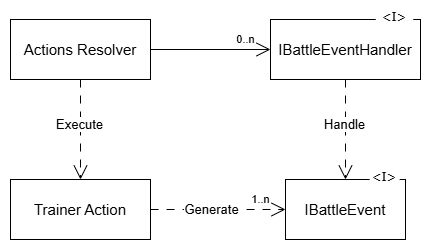

The diagram above was exported from draw.io. Its source (the exported page's mxGraphModel, read from the mxfile embedded in the PNG):
<mxGraphModel dx="719" dy="388" grid="1" gridSize="10" guides="1" tooltips="1" connect="1" arrows="1" fold="1" page="1" pageScale="1" pageWidth="827" pageHeight="1169" math="0" shadow="0">
  <root>
    <mxCell id="0" />
    <mxCell id="1" parent="0" />
    <mxCell id="oYBymcLju1VHsQksx1xr-31" connectable="0" parent="1" style="group" value="" vertex="1">
      <mxGeometry height="70" width="150" x="450" y="90" as="geometry" />
    </mxCell>
    <mxCell id="oYBymcLju1VHsQksx1xr-32" parent="oYBymcLju1VHsQksx1xr-31" style="rounded=0;whiteSpace=wrap;html=1;" value="&lt;font style=&quot;font-size: 15px;&quot;&gt;IBattleEventHandler&lt;/font&gt;" vertex="1">
      <mxGeometry height="60" width="150" y="10" as="geometry" />
    </mxCell>
    <mxCell id="oYBymcLju1VHsQksx1xr-33" parent="oYBymcLju1VHsQksx1xr-31" style="text;html=1;whiteSpace=wrap;strokeColor=none;fillColor=default;align=center;verticalAlign=middle;rounded=0;" value="&lt;font face=&quot;Verdana&quot;&gt;&amp;lt;I&amp;gt;&lt;/font&gt;" vertex="1">
      <mxGeometry height="16" width="37.5" x="105.21249999999995" as="geometry" />
    </mxCell>
    <mxCell id="oYBymcLju1VHsQksx1xr-34" parent="1" style="rounded=0;whiteSpace=wrap;html=1;" value="&lt;font style=&quot;font-size: 15px;&quot;&gt;Actions Resolver&lt;/font&gt;" vertex="1">
      <mxGeometry height="60" width="140" x="190" y="100" as="geometry" />
    </mxCell>
    <mxCell id="oYBymcLju1VHsQksx1xr-35" parent="1" style="rounded=0;whiteSpace=wrap;html=1;" value="&lt;font style=&quot;font-size: 15px;&quot;&gt;Trainer Action&lt;/font&gt;" vertex="1">
      <mxGeometry height="60" width="140" x="190" y="260" as="geometry" />
    </mxCell>
    <mxCell id="oYBymcLju1VHsQksx1xr-36" edge="1" parent="1" source="oYBymcLju1VHsQksx1xr-34" style="endArrow=open;html=1;rounded=0;endSize=12;endFill=0;" target="oYBymcLju1VHsQksx1xr-32" value="">
      <mxGeometry height="50" relative="1" width="50" as="geometry">
        <mxPoint x="362" y="80" as="sourcePoint" />
        <mxPoint x="450" y="80" as="targetPoint" />
      </mxGeometry>
    </mxCell>
    <mxCell id="oYBymcLju1VHsQksx1xr-37" connectable="0" parent="oYBymcLju1VHsQksx1xr-36" style="edgeLabel;html=1;align=center;verticalAlign=middle;resizable=0;points=[];" value="0..n" vertex="1">
      <mxGeometry relative="1" x="0.6154" y="2" as="geometry">
        <mxPoint x="-3" y="-8" as="offset" />
      </mxGeometry>
    </mxCell>
    <mxCell id="oYBymcLju1VHsQksx1xr-38" edge="1" parent="1" source="oYBymcLju1VHsQksx1xr-34" style="endArrow=open;html=1;rounded=0;endSize=12;endFill=0;dashed=1;dashPattern=8 8;" target="oYBymcLju1VHsQksx1xr-35" value="">
      <mxGeometry height="50" relative="1" width="50" as="geometry">
        <mxPoint x="330" y="-110" as="sourcePoint" />
        <mxPoint x="330" y="-20" as="targetPoint" />
      </mxGeometry>
    </mxCell>
    <mxCell id="oYBymcLju1VHsQksx1xr-39" connectable="0" parent="oYBymcLju1VHsQksx1xr-38" style="edgeLabel;html=1;align=center;verticalAlign=middle;resizable=0;points=[];" value="&lt;font style=&quot;font-size: 13px;&quot;&gt;Execute&lt;/font&gt;" vertex="1">
      <mxGeometry relative="1" x="-0.179" y="-1" as="geometry">
        <mxPoint y="3" as="offset" />
      </mxGeometry>
    </mxCell>
    <mxCell id="oYBymcLju1VHsQksx1xr-40" connectable="0" parent="1" style="group" value="" vertex="1">
      <mxGeometry height="70" width="120" x="465" y="250" as="geometry" />
    </mxCell>
    <mxCell id="oYBymcLju1VHsQksx1xr-41" parent="oYBymcLju1VHsQksx1xr-40" style="rounded=0;whiteSpace=wrap;html=1;" value="&lt;font style=&quot;font-size: 15px;&quot;&gt;IBattleEvent&lt;/font&gt;" vertex="1">
      <mxGeometry height="60" width="120" y="10" as="geometry" />
    </mxCell>
    <mxCell id="oYBymcLju1VHsQksx1xr-42" parent="oYBymcLju1VHsQksx1xr-40" style="text;html=1;whiteSpace=wrap;strokeColor=none;fillColor=default;align=center;verticalAlign=middle;rounded=0;" value="&lt;font face=&quot;Verdana&quot;&gt;&amp;lt;I&amp;gt;&lt;/font&gt;" vertex="1">
      <mxGeometry height="16" width="30" x="84.16999999999996" as="geometry" />
    </mxCell>
    <mxCell id="oYBymcLju1VHsQksx1xr-43" edge="1" parent="1" source="oYBymcLju1VHsQksx1xr-35" style="endArrow=open;html=1;rounded=0;endSize=12;endFill=0;dashed=1;dashPattern=8 8;" target="oYBymcLju1VHsQksx1xr-41" value="">
      <mxGeometry height="50" relative="1" width="50" as="geometry">
        <mxPoint x="250" y="180" as="sourcePoint" />
        <mxPoint x="250" y="280" as="targetPoint" />
      </mxGeometry>
    </mxCell>
    <mxCell id="oYBymcLju1VHsQksx1xr-44" connectable="0" parent="oYBymcLju1VHsQksx1xr-43" style="edgeLabel;html=1;align=center;verticalAlign=middle;resizable=0;points=[];" value="&lt;font style=&quot;font-size: 13px;&quot;&gt;Generate&lt;/font&gt;" vertex="1">
      <mxGeometry relative="1" x="-0.179" y="-1" as="geometry">
        <mxPoint x="5" y="-1" as="offset" />
      </mxGeometry>
    </mxCell>
    <mxCell id="oYBymcLju1VHsQksx1xr-48" connectable="0" parent="oYBymcLju1VHsQksx1xr-43" style="edgeLabel;html=1;align=center;verticalAlign=middle;resizable=0;points=[];" value="1..n" vertex="1">
      <mxGeometry relative="1" x="0.6834" y="-2" as="geometry">
        <mxPoint x="-4" y="-12" as="offset" />
      </mxGeometry>
    </mxCell>
    <mxCell id="oYBymcLju1VHsQksx1xr-46" edge="1" parent="1" source="oYBymcLju1VHsQksx1xr-32" style="endArrow=open;html=1;rounded=0;endSize=12;endFill=0;dashed=1;dashPattern=8 8;" target="oYBymcLju1VHsQksx1xr-41" value="">
      <mxGeometry height="50" relative="1" width="50" as="geometry">
        <mxPoint x="260" y="180" as="sourcePoint" />
        <mxPoint x="260" y="280" as="targetPoint" />
      </mxGeometry>
    </mxCell>
    <mxCell id="oYBymcLju1VHsQksx1xr-47" connectable="0" parent="oYBymcLju1VHsQksx1xr-46" style="edgeLabel;html=1;align=center;verticalAlign=middle;resizable=0;points=[];" value="&lt;font style=&quot;font-size: 13px;&quot;&gt;Handle&lt;/font&gt;" vertex="1">
      <mxGeometry relative="1" x="-0.179" y="-1" as="geometry">
        <mxPoint y="3" as="offset" />
      </mxGeometry>
    </mxCell>
  </root>
</mxGraphModel>